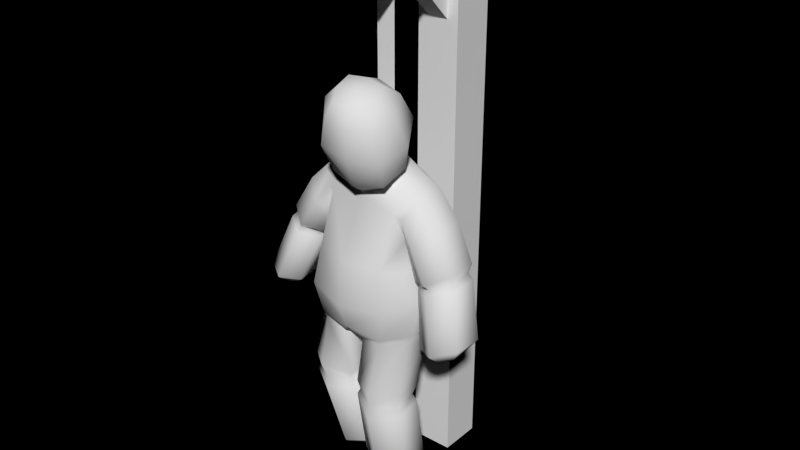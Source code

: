 # Source: dummy_applied.blend  (saved by Blender 2.77.0; exported with 4.5.12 LTS)
import bpy
from mathutils import Matrix  # noqa: F401  (used for matrix-valued properties, if any)

bpy.ops.wm.read_factory_settings(use_empty=True)
scene = bpy.context.scene
scene.name = 'Scene'

# ---- collections
col_collection_1 = bpy.data.collections.new('Collection 1'); scene.collection.children.link(col_collection_1)

# ---- materials (node trees are filled in below, after node groups)
mat_misc_practicedummy_main = bpy.data.materials.new('misc_practiceDummy_main')
mat_misc_practicedummy_main.alpha_threshold = 0.0
mat_misc_practicedummy_main.use_transparent_shadow = False
mat_misc_practicedummy_main.roughness = 0.5
mat_misc_practicedummy_main.specular_intensity = 0.0
mat_misc_practicedummy_main.line_color = (0.0, 0.0, 0.0, 1.0)
mat_misc_practicedummy_rope = bpy.data.materials.new('misc_practiceDummy_rope')
mat_misc_practicedummy_rope.alpha_threshold = 0.0
mat_misc_practicedummy_rope.use_transparent_shadow = False
mat_misc_practicedummy_rope.roughness = 0.5
mat_misc_practicedummy_rope.specular_intensity = 0.0

# ---- material node trees

# ---- world
world_world = bpy.data.worlds.new('World'); scene.world = world_world
world_world.color = (0.0, 0.0, 0.0)
world_world.use_sun_shadow = False
world_world.sun_shadow_jitter_overblur = 0.0
world_world.cycles.sampling_method = 'NONE'
world_world.cycles.sample_map_resolution = 256

# ---- meshes
me_misc_practicedummy = bpy.data.meshes.new('misc_practiceDummy')
me_misc_practicedummy.from_pydata([(-0.5, 2.5, -5.752), (-0.5, 3.5, -5.752), (0.5, 3.5, -5.752), (0.5, 2.5, -5.752), (-0.5, 2.5, 6.0), (-0.5, 3.5, 7.0), (0.5, 3.5, 7.0), (0.5, 2.5, 6.0), (-0.5, 0.0, 6.0), (-0.5, 0.0, 7.0), (0.5, 0.0, 7.0), (0.5, 0.0, 6.0), (-0.2371, 2.639, 4.725), (-0.2371, 2.975, 5.061), (0.2371, 2.975, 5.061), (0.2371, 2.639, 4.725), (-0.2371, 1.225, 6.139), (-0.2371, 1.561, 6.475), (0.2371, 1.561, 6.475), (0.2371, 1.225, 6.139), (0.8528, -0.3047, -0.513), (0.8129, -0.2924, 0.4466), (1.251, 0.4384, -0.4584), (1.148, 0.3433, 0.326), (1.202, 1.013, -0.4144), (1.119, 0.9477, 0.4676), (0.7634, 1.451, -0.2332), (0.8164, 1.549, 0.8615), (0.9481, -0.03969, 1.663), (0.9842, 0.3368, 1.0), (1.091, 0.9242, 1.0), (1.102, 1.277, 1.627), (0.6419, 1.236, 2.111), (0.6114, -0.13, -1.335), (1.122, 0.3799, -1.27), (1.181, 0.9466, -1.178), (0.497, 1.24, -1.186), (1.328, 0.278, 1.999), (1.447, 0.8167, 2.088), (0.8473, 0.2111, 2.216), (1.09, 0.7256, 2.353), (1.41, -0.0543, 1.119), (1.02, 0.2886, 0.8382), (1.07, 0.9551, 0.8961), (1.491, 1.254, 1.266), (1.844, 0.2228, 1.432), (1.876, 0.8506, 1.496), (2.049, -0.2536, -1.068), (1.559, 0.07928, -1.229), (1.607, 0.6588, -1.156), (2.149, 0.9058, -0.9385), (2.578, -0.006568, -0.8462), (2.632, 0.5735, -0.792), (2.105, 0.009986, -1.296), (1.867, 0.1735, -1.385), (1.89, 0.4572, -1.348), (2.153, 0.5782, -1.226), (2.365, 0.1299, -1.173), (2.391, 0.4142, -1.14), (1.905, 1.061, 0.287), (1.399, 0.807, 0.1032), (2.307, 0.1725, 0.3514), (2.352, 0.7438, 0.4055), (1.353, 0.2372, 0.04245), (1.813, -0.07983, 0.1738), (1.869, 0.9977, 0.3955), (2.241, 0.7264, 0.5269), (1.827, 1.128, 0.5286), (1.285, 0.2384, 0.1967), (2.268, 0.7938, 0.7114), (1.326, 0.8502, 0.2679), (1.797, 0.01049, 0.2943), (2.21, 0.2327, 0.4716), (1.75, -0.09403, 0.3982), (2.234, 0.1834, 0.6493), (1.444, 0.7764, 0.2174), (1.406, 0.2827, 0.1648), (1.011, 0.3273, 0.9773), (1.142, -0.01842, 1.597), (1.082, 0.9293, 1.018), (0.02842, -0.03078, -1.544), (0.03405, 0.7639, -1.43), (0.4876, -0.2849, -2.976), (0.9983, -0.02154, -2.922), (0.998, 0.5135, -2.845), (0.4926, 0.7927, -2.836), (-0.03112, -0.006334, -2.869), (-0.0228, 0.5302, -2.8), (0.5325, -0.1381, -4.754), (1.121, 0.1631, -4.647), (1.121, 0.7909, -4.523), (0.5366, 1.118, -4.509), (-0.0544, 0.1777, -4.566), (-0.04959, 0.8049, -4.444), (0.547, 0.1255, -4.995), (0.931, 0.3206, -4.928), (0.9321, 0.7324, -4.848), (0.5507, 0.9485, -4.836), (0.1631, 0.3302, -4.864), (0.1661, 0.7417, -4.785), (0.4984, 0.9743, -2.619), (-0.0909, 0.5761, -2.638), (1.092, 0.5678, -2.557), (-0.099, -0.02758, -2.675), (0.508, -0.387, -2.627), (1.097, -0.02572, -2.579), (1.101, -0.0424, -3.111), (0.4848, -0.3592, -3.223), (-0.09986, -0.03215, -3.014), (-0.09013, 0.5732, -2.906), (0.4884, 0.9648, -3.087), (1.1, 0.5616, -2.996), (1.011, 0.3472, -1.427), (1.09, 0.8118, -1.637), (0.5059, 1.169, -1.694), (0.5542, -0.0774, -1.465), (0.02666, 0.03462, -1.604), (-0.0946, 0.7549, -1.687), (0.6796, 0.7441, 2.862), (0.8835, -0.2384, 2.315), (0.9704, 0.3095, 2.566), (0.8213, 0.3296, 4.039), (0.9425, -0.649, 3.588), (1.104, -0.1495, 3.736), (0.6833, 0.009546, 4.259), (0.7959, -0.6479, 3.935), (0.814, -0.3306, 4.111), (0.8599, 0.6689, 3.485), (1.212, 0.0913, 3.128), (1.061, -0.5544, 2.923), (0.7781, 0.4997, 2.418), (0.5971, 0.8896, 2.491), (0.6624, 0.07353, 2.193), (0.5869, 0.7177, 2.593), (0.7763, 0.3828, 2.411), (0.6887, -0.03879, 2.177), (0.603, 0.04266, 2.21), (0.733, 0.3915, 2.407), (0.5594, 0.7036, 2.557), (-1.005, -0.3262, -0.412), (-0.1052, -0.5516, -0.5468), (-0.7783, -0.3058, 0.5088), (0.004549, -0.5117, 0.5231), (-1.353, 0.3919, -0.3531), (-1.11, 0.3185, 0.4179), (-1.31, 0.971, -0.274), (-1.062, 0.9291, 0.5798), (-0.8937, 1.432, -0.101), (-0.6988, 1.546, 0.991), (-0.0782, 1.577, -0.1299), (-0.6258, -0.03867, 1.796), (0.17, -0.09562, 1.905), (-0.7825, 0.3373, 1.143), (-0.8869, 0.9252, 1.158), (-0.77, 1.281, 1.795), (-0.2652, 1.237, 2.196), (-0.9262, -0.1272, -1.228), (-0.1684, -0.2626, -1.19), (-1.37, 0.377, -1.115), (-1.411, 0.9408, -0.9915), (-0.8153, 1.247, -1.007), (-0.1473, 1.341, -0.8429), (-0.9439, 0.2739, 2.188), (-1.053, 0.8171, 2.289), (-0.441, 0.1514, 2.342), (-0.6986, 0.6954, 2.508), (-1.135, -0.04484, 1.336), (-0.8408, 0.297, 1.023), (-0.8802, 0.9632, 1.08), (-1.187, 1.262, 1.483), (-1.489, 0.2291, 1.67), (-1.514, 0.8561, 1.737), (-2.192, -0.2308, -0.7609), (-1.826, 0.09848, -0.8506), (-1.852, 0.6787, -0.7891), (-2.253, 0.9301, -0.659), (-2.594, 0.02071, -0.6375), (-2.631, 0.6014, -0.5944), (-2.29, 0.03085, -0.9969), (-2.113, 0.1926, -1.041), (-2.125, 0.4767, -1.011), (-2.317, 0.5999, -0.9412), (-2.482, 0.153, -0.9284), (-2.498, 0.4378, -0.9025), (-1.757, 1.082, 0.5509), (-1.36, 0.8259, 0.3887), (-2.094, 0.195, 0.5952), (-2.125, 0.7661, 0.6459), (-1.331, 0.256, 0.3326), (-1.697, -0.05886, 0.4492), (-1.701, 1.018, 0.6566), (-2.0, 0.7469, 0.7751), (-1.634, 1.147, 0.7848), (-1.236, 0.2552, 0.4668), (-1.989, 0.8119, 0.961), (-1.257, 0.867, 0.534), (-1.656, 0.03048, 0.5637), (-1.983, 0.2535, 0.7212), (-1.592, -0.0753, 0.6628), (-1.968, 0.2021, 0.8997), (-1.371, 0.7948, 0.4935), (-1.348, 0.301, 0.4448), (-0.8054, 0.3327, 1.14), (-0.8125, -0.01475, 1.764), (-0.8738, 0.9309, 1.176), (-0.4133, -0.01421, -1.513), (-0.1888, -0.01443, -1.441), (-0.4155, 0.7818, -1.362), (-0.1808, 0.8057, -1.246), (-0.8787, -0.1535, -2.842), (-1.331, 0.1071, -2.738), (-1.338, 0.6365, -2.623), (-0.9012, 0.9141, -2.621), (-0.3976, 0.1219, -2.834), (-0.4156, 0.6542, -2.724), (-0.6199, 0.1156, -4.639), (-1.18, 0.4127, -4.498), (-1.208, 1.029, -4.33), (-0.6838, 1.348, -4.301), (-0.081, 0.4189, -4.569), (-0.1171, 1.034, -4.4), (-0.585, 0.3939, -4.868), (-0.9589, 0.5854, -4.759), (-0.9783, 0.9894, -4.649), (-0.6279, 1.201, -4.649), (-0.2366, 0.5895, -4.807), (-0.2599, 0.9932, -4.697), (-0.9208, 1.08, -2.389), (-0.359, 0.6917, -2.578), (-1.429, 0.667, -2.34), (-0.3418, 0.08938, -2.662), (-0.9143, -0.2821, -2.504), (-1.429, 0.07499, -2.406), (-1.401, 0.1019, -2.938), (-0.8519, -0.2103, -3.094), (-0.3169, 0.1058, -3.001), (-0.3407, 0.7035, -2.846), (-0.8754, 1.103, -2.862), (-1.411, 0.6971, -2.782), (-1.296, 0.357, -1.262), (-1.391, 0.8398, -1.427), (-0.8923, 1.209, -1.481), (-0.8926, -0.06398, -1.357), (-0.4201, 0.0594, -1.572), (-0.3244, 0.8013, -1.634), (-0.3538, 0.5572, 2.943), (0.3561, -0.5426, 2.295), (0.1349, 0.8468, 3.069), (-0.2319, -0.4427, 2.438), (-0.4855, 0.03588, 2.704), (0.09699, 1.488, 1.293), (0.1962, 1.297, 2.304), (-0.3072, 0.08806, 4.162), (0.4939, -0.8985, 3.587), (0.2161, 0.4066, 4.18), (-0.01874, -0.8548, 3.733), (-0.3718, -0.4657, 3.933), (-0.04791, -0.1469, 4.35), (0.4689, -0.7758, 3.982), (0.3064, -0.01249, 4.342), (0.1171, -0.7934, 4.04), (-0.02912, -0.5112, 4.231), (0.3975, -0.4392, 4.246), (0.146, 0.7273, 3.691), (-0.485, 0.3815, 3.602), (-0.5761, -0.2906, 3.333), (-0.1841, -0.8173, 3.094), (0.4716, -0.8442, 2.979), (-0.3885, 0.4178, 2.525), (-0.2044, 0.8719, 2.563), (0.2157, -0.1186, 1.989), (-0.2221, -0.006917, 2.282), (-0.239, 0.6296, 2.662), (0.1656, 0.8525, 2.706), (-0.3618, 0.2338, 2.518), (-0.2, -0.1469, 2.266), (0.1983, 1.018, 2.546), (0.2545, -0.2545, 2.098), (-0.1491, -0.03408, 2.286), (-0.3267, 0.2778, 2.507), (-0.1913, 0.6483, 2.622), (0.185, 0.86, 2.628), (0.2346, -0.1562, 2.078), (0.2144, 0.8807, 2.482), (-0.2144, 0.8807, 2.482), (0.2144, 0.8807, 6.213), (-0.2144, 0.8807, 6.213)], [], [(4, 5, 1, 0), (5, 6, 2, 1), (6, 7, 3, 2), (7, 4, 0, 3), (4, 7, 11, 8), (11, 10, 9, 8), (7, 6, 10, 11), (5, 4, 8, 9), (6, 5, 9, 10), (16, 17, 13, 12), (17, 18, 14, 13), (18, 19, 15, 14), (19, 16, 12, 15), (140, 20, 21, 142), (21, 20, 22, 23), (23, 22, 24, 25), (25, 24, 26, 27), (27, 250, 32, 31), (25, 27, 31, 30), (142, 21, 28, 151), (23, 25, 30, 29), (21, 23, 29, 28), (149, 26, 36, 161), (26, 24, 35, 36), (20, 140, 157, 33), (24, 22, 34, 35), (22, 20, 33, 34), (38, 31, 32, 40), (28, 37, 39, 151), (37, 38, 40, 39), (78, 77, 42, 41), (38, 37, 45, 46), (77, 79, 43, 42), (60, 59, 50, 49), (62, 61, 51, 52), (63, 60, 49, 48), (61, 64, 47, 51), (64, 63, 48, 47), (59, 62, 52, 50), (47, 48, 54, 53), (50, 52, 58, 56), (49, 50, 56, 55), (52, 51, 57, 58), (48, 49, 55, 54), (51, 47, 53, 57), (58, 57, 53, 56), (54, 55, 56, 53), (75, 65, 59, 60), (66, 72, 61, 62), (76, 75, 60, 63), (72, 71, 64, 61), (71, 76, 63, 64), (65, 66, 62, 59), (45, 41, 73, 74), (68, 70, 75, 76), (43, 44, 67, 70), (70, 67, 65, 75), (73, 68, 76, 71), (41, 42, 68, 73), (44, 46, 69, 67), (46, 45, 74, 69), (42, 43, 70, 68), (69, 74, 72, 66), (74, 73, 71, 72), (67, 69, 66, 65), (30, 31, 79), (28, 29, 77, 78), (29, 30, 79, 77), (31, 38, 46, 44), (37, 78, 41, 45), (79, 31, 44, 43), (37, 28, 78), (80, 33, 157, 206), (103, 101, 87, 86), (100, 102, 84, 85), (81, 80, 206, 208), (101, 100, 85, 87), (36, 81, 208, 161), (104, 103, 86, 82), (102, 105, 83, 84), (105, 104, 82, 83), (110, 111, 90, 91), (108, 109, 93, 92), (107, 108, 92, 88), (106, 107, 88, 89), (109, 110, 91, 93), (111, 106, 89, 90), (88, 92, 98, 94), (90, 89, 95, 96), (93, 91, 97, 99), (91, 90, 96, 97), (92, 93, 99, 98), (89, 88, 94, 95), (95, 94, 97, 96), (98, 99, 97, 94), (116, 117, 101, 103), (114, 113, 102, 100), (117, 114, 100, 101), (115, 116, 103, 104), (113, 112, 105, 102), (112, 115, 104, 105), (87, 85, 110, 109), (86, 87, 109, 108), (85, 84, 111, 110), (83, 82, 107, 106), (82, 86, 108, 107), (84, 83, 106, 111), (36, 35, 113, 114), (81, 36, 114, 117), (33, 80, 116, 115), (80, 81, 117, 116), (35, 34, 112, 113), (34, 33, 115, 112), (134, 133, 118, 120), (277, 135, 119, 246), (135, 134, 120, 119), (133, 273, 247, 118), (27, 26, 149, 250), (127, 263, 254, 121), (129, 128, 123, 122), (267, 129, 122, 253), (128, 127, 121, 123), (121, 254, 259, 124), (122, 123, 126, 125), (253, 122, 125, 258), (123, 121, 124, 126), (126, 262, 258, 125), (262, 126, 124, 259), (118, 247, 263, 127), (119, 120, 128, 129), (246, 119, 129, 267), (120, 118, 127, 128), (40, 32, 131, 130), (39, 40, 130, 132), (32, 251, 276, 131), (138, 281, 273, 133), (151, 39, 132, 270), (137, 138, 133, 134), (282, 136, 135, 277), (136, 137, 134, 135), (131, 276, 281, 138), (130, 131, 138, 137), (270, 132, 136, 282), (132, 130, 137, 136), (140, 142, 141, 139), (141, 144, 143, 139), (144, 146, 145, 143), (146, 148, 147, 145), (148, 154, 155, 250), (146, 153, 154, 148), (142, 151, 150, 141), (144, 152, 153, 146), (141, 150, 152, 144), (149, 161, 160, 147), (147, 160, 159, 145), (139, 156, 157, 140), (145, 159, 158, 143), (143, 158, 156, 139), (163, 165, 155, 154), (150, 151, 164, 162), (162, 164, 165, 163), (203, 166, 167, 202), (163, 171, 170, 162), (202, 167, 168, 204), (185, 174, 175, 184), (187, 177, 176, 186), (188, 173, 174, 185), (186, 176, 172, 189), (189, 172, 173, 188), (184, 175, 177, 187), (172, 178, 179, 173), (175, 181, 183, 177), (174, 180, 181, 175), (177, 183, 182, 176), (173, 179, 180, 174), (176, 182, 178, 172), (183, 181, 178, 182), (179, 178, 181, 180), (200, 185, 184, 190), (191, 187, 186, 197), (201, 188, 185, 200), (197, 186, 189, 196), (196, 189, 188, 201), (190, 184, 187, 191), (170, 199, 198, 166), (193, 201, 200, 195), (168, 195, 192, 169), (195, 200, 190, 192), (198, 196, 201, 193), (166, 198, 193, 167), (169, 192, 194, 171), (171, 194, 199, 170), (167, 193, 195, 168), (194, 191, 197, 199), (199, 197, 196, 198), (192, 190, 191, 194), (153, 204, 154), (150, 203, 202, 152), (152, 202, 204, 153), (154, 169, 171, 163), (162, 170, 166, 203), (204, 168, 169, 154), (162, 203, 150), (205, 206, 157, 156), (230, 213, 214, 228), (227, 212, 211, 229), (207, 208, 206, 205), (228, 214, 212, 227), (160, 161, 208, 207), (231, 209, 213, 230), (229, 211, 210, 232), (232, 210, 209, 231), (237, 218, 217, 238), (235, 219, 220, 236), (234, 215, 219, 235), (233, 216, 215, 234), (236, 220, 218, 237), (238, 217, 216, 233), (215, 221, 225, 219), (217, 223, 222, 216), (220, 226, 224, 218), (218, 224, 223, 217), (219, 225, 226, 220), (216, 222, 221, 215), (222, 223, 224, 221), (225, 221, 224, 226), (243, 230, 228, 244), (241, 227, 229, 240), (244, 228, 227, 241), (242, 231, 230, 243), (240, 229, 232, 239), (239, 232, 231, 242), (214, 236, 237, 212), (213, 235, 236, 214), (212, 237, 238, 211), (210, 233, 234, 209), (209, 234, 235, 213), (211, 238, 233, 210), (160, 241, 240, 159), (207, 244, 241, 160), (156, 242, 243, 205), (205, 243, 244, 207), (159, 240, 239, 158), (158, 239, 242, 156), (274, 249, 245, 272), (277, 246, 248, 275), (275, 248, 249, 274), (272, 245, 247, 273), (148, 250, 149, 147), (264, 252, 254, 263), (266, 255, 256, 265), (267, 253, 255, 266), (265, 256, 252, 264), (252, 257, 259, 254), (255, 260, 261, 256), (253, 258, 260, 255), (256, 261, 257, 252), (261, 260, 258, 262), (262, 259, 257, 261), (245, 264, 263, 247), (248, 266, 265, 249), (246, 267, 266, 248), (249, 265, 264, 245), (165, 268, 269, 155), (164, 271, 268, 165), (155, 269, 276, 251), (280, 272, 273, 281), (151, 270, 271, 164), (279, 274, 272, 280), (282, 277, 275, 278), (278, 275, 274, 279), (269, 280, 281, 276), (268, 279, 280, 269), (270, 282, 278, 271), (271, 278, 279, 268), (250, 155, 251), (32, 250, 251), (284, 283, 285, 286)])
me_misc_practicedummy.polygons.foreach_set('use_smooth', [0, 0, 0, 0, 0, 0, 0, 0, 0, 0, 0, 0, 0, 1, 1, 1, 1, 1, 1, 1, 1, 1, 1, 1, 1, 1, 1, 1, 1, 1, 1, 1, 1, 1, 1, 1, 1, 1, 1, 1, 1, 1, 1, 1, 1, 1, 1, 1, 1, 1, 1, 1, 1, 1, 1, 1, 1, 1, 1, 1, 1, 1, 1, 1, 1, 1, 1, 1, 1, 1, 1, 1, 1, 1, 1, 1, 1, 1, 1, 1, 1, 1, 1, 1, 1, 1, 1, 1, 1, 1, 1, 1, 1, 1, 1, 1, 1, 1, 1, 1, 1, 1, 1, 1, 1, 1, 1, 1, 1, 1, 1, 1, 1, 1, 1, 1, 1, 1, 1, 1, 1, 1, 1, 1, 1, 1, 1, 1, 1, 1, 1, 1, 1, 1, 1, 1, 1, 1, 1, 1, 1, 1, 1, 1, 1, 1, 1, 1, 1, 1, 1, 1, 1, 1, 1, 1, 1, 1, 1, 1, 1, 1, 1, 1, 1, 1, 1, 1, 1, 1, 1, 1, 1, 1, 1, 1, 1, 1, 1, 1, 1, 1, 1, 1, 1, 1, 1, 1, 1, 1, 1, 1, 1, 1, 1, 1, 1, 1, 1, 1, 1, 1, 1, 1, 1, 1, 1, 1, 1, 1, 1, 1, 1, 1, 1, 1, 1, 1, 1, 1, 1, 1, 1, 1, 1, 1, 1, 1, 1, 1, 1, 1, 1, 1, 1, 1, 1, 1, 1, 1, 1, 1, 1, 1, 1, 1, 1, 1, 1, 1, 1, 1, 1, 1, 1, 1, 1, 1, 1, 1, 1, 1, 1, 1, 1, 1, 1, 1, 1, 1, 1, 1, 1, 1, 1, 1, 1, 0])
me_misc_practicedummy.polygons.foreach_set('material_index', [0, 0, 0, 0, 0, 0, 0, 0, 0, 0, 0, 0, 0, 0, 0, 0, 0, 0, 0, 0, 0, 0, 0, 0, 0, 0, 0, 0, 0, 0, 0, 0, 0, 0, 0, 0, 0, 0, 0, 0, 0, 0, 0, 0, 0, 0, 0, 0, 0, 0, 0, 0, 0, 0, 0, 0, 0, 0, 0, 0, 0, 0, 0, 0, 0, 0, 0, 0, 0, 0, 0, 0, 0, 0, 0, 0, 0, 0, 0, 0, 0, 0, 0, 0, 0, 0, 0, 0, 0, 0, 0, 0, 0, 0, 0, 0, 0, 0, 0, 0, 0, 0, 0, 0, 0, 0, 0, 0, 0, 0, 0, 0, 0, 0, 0, 0, 0, 0, 0, 0, 0, 0, 0, 0, 0, 0, 0, 0, 0, 0, 0, 0, 0, 0, 0, 0, 0, 0, 0, 0, 0, 0, 0, 0, 0, 0, 0, 0, 0, 0, 0, 0, 0, 0, 0, 0, 0, 0, 0, 0, 0, 0, 0, 0, 0, 0, 0, 0, 0, 0, 0, 0, 0, 0, 0, 0, 0, 0, 0, 0, 0, 0, 0, 0, 0, 0, 0, 0, 0, 0, 0, 0, 0, 0, 0, 0, 0, 0, 0, 0, 0, 0, 0, 0, 0, 0, 0, 0, 0, 0, 0, 0, 0, 0, 0, 0, 0, 0, 0, 0, 0, 0, 0, 0, 0, 0, 0, 0, 0, 0, 0, 0, 0, 0, 0, 0, 0, 0, 0, 0, 0, 0, 0, 0, 0, 0, 0, 0, 0, 0, 0, 0, 0, 0, 0, 0, 0, 0, 0, 0, 0, 0, 0, 0, 0, 0, 0, 0, 0, 0, 0, 0, 0, 0, 0, 0, 0, 1])
_uv = me_misc_practicedummy.uv_layers.new(name='UVMap')
_uv.uv.foreach_set('vector', [0.1342, 0.8785, 0.07425, 0.9796, 0.07664, 0.00118, 0.1342, 0.00118, 0.07425, 0.9796, 0.01058, 0.9796, 0.01058, 0.00118, 0.07664, 0.00118, 0.2491, 0.9796, 0.1916, 0.8785, 0.1916, 0.00118, 0.2491, 0.00118, 0.1916, 0.8785, 0.1342, 0.8785, 0.1342, 0.00118, 0.1916, 0.00118, 0.3763, 0.3654, 0.3272, 0.3654, 0.3272, 0.1195, 0.3763, 0.1195, 0.4747, 0.02113, 0.4747, 0.1195, 0.4255, 0.1195, 0.4255, 0.02113, 0.3272, 0.3654, 0.278, 0.4637, 0.278, 0.1195, 0.3272, 0.1195, 0.4255, 0.4637, 0.3763, 0.3654, 0.3763, 0.1195, 0.4255, 0.1195, 0.4747, 0.4637, 0.4255, 0.4637, 0.4255, 0.1195, 0.4747, 0.1195, 0.2934, 0.7107, 0.2701, 0.7107, 0.2701, 0.514, 0.2934, 0.514, 0.3634, 0.7107, 0.34, 0.7107, 0.34, 0.514, 0.3634, 0.514, 0.34, 0.7107, 0.3167, 0.7107, 0.3167, 0.514, 0.34, 0.514, 0.3167, 0.7107, 0.2934, 0.7107, 0.2934, 0.514, 0.3167, 0.514, 0.7084, 0.6495, 0.6588, 0.6517, 0.6586, 0.7465, 0.7084, 0.7511, 0.6586, 0.7465, 0.6588, 0.6517, 0.6196, 0.65, 0.6205, 0.7373, 0.6205, 0.7373, 0.6196, 0.65, 0.5903, 0.659, 0.5878, 0.7429, 0.7182, 0.5689, 0.7175, 0.4873, 0.7506, 0.4946, 0.7531, 0.5943, 0.7531, 0.5943, 0.7925, 0.6264, 0.7712, 0.7025, 0.7416, 0.677, 0.7182, 0.5689, 0.7531, 0.5943, 0.7416, 0.677, 0.7172, 0.6301, 0.7084, 0.7511, 0.6586, 0.7465, 0.6547, 0.8691, 0.7084, 0.8819, 0.6205, 0.7373, 0.5878, 0.7429, 0.5811, 0.8059, 0.6167, 0.8226, 0.6586, 0.7465, 0.6205, 0.7373, 0.6167, 0.8226, 0.6547, 0.8691, 0.7925, 0.4906, 0.7506, 0.4946, 0.7569, 0.4059, 0.7925, 0.4239, 0.7506, 0.4946, 0.7175, 0.4873, 0.7207, 0.4167, 0.7569, 0.4059, 0.6588, 0.6517, 0.7084, 0.6495, 0.7084, 0.5527, 0.6559, 0.5357, 0.5903, 0.659, 0.6196, 0.65, 0.6132, 0.5638, 0.5853, 0.5876, 0.6196, 0.65, 0.6588, 0.6517, 0.6559, 0.5357, 0.6132, 0.5638, 0.7421, 0.7523, 0.7416, 0.677, 0.7712, 0.7025, 0.7569, 0.7625, 0.6547, 0.8691, 0.6555, 0.9324, 0.6751, 0.93, 0.7084, 0.8819, 0.7403, 0.8042, 0.7421, 0.7523, 0.7569, 0.7625, 0.758, 0.8156, 0.9582, 0.1317, 0.9264, 0.08542, 0.9196, 0.09113, 0.9334, 0.147, 0.9847, 0.2364, 0.9765, 0.1787, 0.9451, 0.2006, 0.9548, 0.2537, 0.9264, 0.08542, 0.9194, 0.02658, 0.9112, 0.02633, 0.9196, 0.09113, 0.9058, 0.3913, 0.9055, 0.3322, 0.8466, 0.3368, 0.8383, 0.3913, 0.9022, 0.2775, 0.895, 0.2258, 0.8421, 0.2505, 0.8464, 0.2897, 0.8744, 0.1261, 0.8645, 0.0738, 0.8058, 0.1325, 0.8258, 0.1773, 0.895, 0.2258, 0.8851, 0.1764, 0.8354, 0.2152, 0.8421, 0.2505, 0.8851, 0.1764, 0.8744, 0.1261, 0.8258, 0.1773, 0.8354, 0.2152, 0.9055, 0.3322, 0.9022, 0.2775, 0.8464, 0.2897, 0.8466, 0.3368, 0.8354, 0.2152, 0.8258, 0.1773, 0.8099, 0.2044, 0.8196, 0.2294, 0.8466, 0.3368, 0.8464, 0.2897, 0.8249, 0.2933, 0.823, 0.3282, 0.8383, 0.3913, 0.8466, 0.3368, 0.823, 0.3282, 0.8176, 0.3613, 0.8464, 0.2897, 0.8421, 0.2505, 0.8233, 0.2599, 0.8249, 0.2933, 0.8258, 0.1773, 0.8058, 0.1325, 0.796, 0.183, 0.8099, 0.2044, 0.8421, 0.2505, 0.8354, 0.2152, 0.8196, 0.2294, 0.8233, 0.2599, 0.7775, 0.231, 0.7914, 0.2523, 0.8075, 0.239, 0.7798, 0.1963, 0.8099, 0.2044, 0.796, 0.183, 0.7798, 0.1963, 0.8075, 0.239, 0.9132, 0.3853, 0.9131, 0.3304, 0.9055, 0.3322, 0.9058, 0.3913, 0.9081, 0.2753, 0.9017, 0.2223, 0.895, 0.2258, 0.9022, 0.2775, 0.8816, 0.1202, 0.8704, 0.07187, 0.8645, 0.0738, 0.8744, 0.1261, 0.9017, 0.2223, 0.8917, 0.1717, 0.8851, 0.1764, 0.895, 0.2258, 0.8917, 0.1717, 0.8816, 0.1202, 0.8744, 0.1261, 0.8851, 0.1764, 0.9131, 0.3304, 0.9081, 0.2753, 0.9022, 0.2775, 0.9055, 0.3322, 0.9451, 0.2006, 0.9334, 0.147, 0.8994, 0.1661, 0.9102, 0.217, 0.888, 0.1146, 0.8766, 0.05839, 0.8704, 0.07187, 0.8816, 0.1202, 0.9581, 0.3861, 0.9584, 0.3154, 0.9217, 0.329, 0.92, 0.3896, 0.92, 0.3896, 0.9217, 0.329, 0.9131, 0.3304, 0.9132, 0.3853, 0.8994, 0.1661, 0.888, 0.1146, 0.8816, 0.1202, 0.8917, 0.1717, 0.9334, 0.147, 0.9196, 0.09113, 0.888, 0.1146, 0.8994, 0.1661, 0.9584, 0.3154, 0.9548, 0.2537, 0.9184, 0.2712, 0.9217, 0.329, 0.9548, 0.2537, 0.9451, 0.2006, 0.9102, 0.217, 0.9184, 0.2712, 0.9196, 0.09113, 0.9112, 0.02633, 0.8766, 0.05839, 0.888, 0.1146, 0.9184, 0.2712, 0.9102, 0.217, 0.9017, 0.2223, 0.9081, 0.2753, 0.9102, 0.217, 0.8994, 0.1661, 0.8917, 0.1717, 0.9017, 0.2223, 0.9217, 0.329, 0.9184, 0.2712, 0.9081, 0.2753, 0.9131, 0.3304, 0.7172, 0.6301, 0.7416, 0.677, 0.7243, 0.6515, 0.6547, 0.8691, 0.6167, 0.8226, 0.6136, 0.8314, 0.6459, 0.8827, 0.6167, 0.8226, 0.5811, 0.8059, 0.578, 0.8137, 0.6136, 0.8314, 0.9845, 0.3207, 0.9847, 0.2364, 0.9548, 0.2537, 0.9584, 0.3154, 0.9765, 0.1787, 0.9582, 0.1317, 0.9334, 0.147, 0.9451, 0.2006, 0.9664, 0.3851, 0.9845, 0.3207, 0.9584, 0.3154, 0.9581, 0.3861, 0.6555, 0.9324, 0.6547, 0.8691, 0.6459, 0.8827, 0.687, 0.4644, 0.6559, 0.5357, 0.7084, 0.5527, 0.7084, 0.4787, 0.6319, 0.3446, 0.6515, 0.3031, 0.6444, 0.296, 0.6259, 0.3343, 0.7344, 0.2854, 0.7052, 0.2959, 0.7044, 0.2719, 0.7302, 0.2587, 0.6959, 0.356, 0.687, 0.4644, 0.7084, 0.4787, 0.7084, 0.3559, 0.7595, 0.2519, 0.7344, 0.2854, 0.7302, 0.2587, 0.7555, 0.2402, 0.7569, 0.4059, 0.7807, 0.3543, 0.7925, 0.3606, 0.7925, 0.4239, 0.6124, 0.3972, 0.6319, 0.3446, 0.6259, 0.3343, 0.603, 0.374, 0.5637, 0.4676, 0.5863, 0.4345, 0.5786, 0.409, 0.558, 0.4429, 0.5863, 0.4345, 0.6124, 0.3972, 0.603, 0.374, 0.5786, 0.409, 0.7254, 0.2292, 0.6991, 0.259, 0.6774, 0.1278, 0.7067, 0.1167, 0.6209, 0.3242, 0.6411, 0.287, 0.5924, 0.1873, 0.5743, 0.2336, 0.5952, 0.3551, 0.6209, 0.3242, 0.5743, 0.2336, 0.5554, 0.2626, 0.5721, 0.3948, 0.5952, 0.3551, 0.5554, 0.2626, 0.5376, 0.2942, 0.7552, 0.2283, 0.7254, 0.2292, 0.7067, 0.1167, 0.7342, 0.09293, 0.5519, 0.432, 0.5721, 0.3948, 0.5376, 0.2942, 0.5117, 0.3225, 0.5554, 0.2626, 0.5743, 0.2336, 0.5616, 0.2139, 0.5463, 0.2416, 0.5117, 0.3225, 0.5376, 0.2942, 0.53, 0.2666, 0.51, 0.2831, 0.7342, 0.09293, 0.7067, 0.1167, 0.7014, 0.08426, 0.7205, 0.06495, 0.7067, 0.1167, 0.6774, 0.1278, 0.6802, 0.08982, 0.7014, 0.08426, 0.5743, 0.2336, 0.5924, 0.1873, 0.5729, 0.1769, 0.5616, 0.2139, 0.5376, 0.2942, 0.5554, 0.2626, 0.5463, 0.2416, 0.53, 0.2666, 0.6841, 0.01927, 0.7031, -0.0008661, 0.7014, 0.08426, 0.6832, 0.06187, 0.7214, 0.02238, 0.7205, 0.06495, 0.7014, 0.08426, 0.7031, -0.0008661, 0.6819, 0.4481, 0.6841, 0.3466, 0.6515, 0.3031, 0.6319, 0.3446, 0.7478, 0.3612, 0.7182, 0.3769, 0.7052, 0.2959, 0.7344, 0.2854, 0.7775, 0.329, 0.7478, 0.3612, 0.7344, 0.2854, 0.7595, 0.2519, 0.6531, 0.5139, 0.6819, 0.4481, 0.6319, 0.3446, 0.6124, 0.3972, 0.5821, 0.5438, 0.6128, 0.5436, 0.5863, 0.4345, 0.5637, 0.4676, 0.6128, 0.5436, 0.6531, 0.5139, 0.6124, 0.3972, 0.5863, 0.4345, 0.7555, 0.2402, 0.7302, 0.2587, 0.7254, 0.2292, 0.7552, 0.2283, 0.6259, 0.3343, 0.6444, 0.296, 0.6411, 0.287, 0.6209, 0.3242, 0.7302, 0.2587, 0.7044, 0.2719, 0.6991, 0.259, 0.7254, 0.2292, 0.5786, 0.409, 0.603, 0.374, 0.5952, 0.3551, 0.5721, 0.3948, 0.603, 0.374, 0.6259, 0.3343, 0.6209, 0.3242, 0.5952, 0.3551, 0.558, 0.4429, 0.5786, 0.409, 0.5721, 0.3948, 0.5519, 0.432, 0.7569, 0.4059, 0.7207, 0.4167, 0.7182, 0.3769, 0.7478, 0.3612, 0.7807, 0.3543, 0.7569, 0.4059, 0.7478, 0.3612, 0.7775, 0.329, 0.6559, 0.5357, 0.687, 0.4644, 0.6819, 0.4481, 0.6531, 0.5139, 0.687, 0.4644, 0.6959, 0.356, 0.6841, 0.3466, 0.6819, 0.4481, 0.5853, 0.5876, 0.6132, 0.5638, 0.6128, 0.5436, 0.5821, 0.5438, 0.6132, 0.5638, 0.6559, 0.5357, 0.6531, 0.5139, 0.6128, 0.5436, 0.9, 0.4905, 0.8661, 0.4912, 0.8653, 0.5421, 0.9018, 0.5389, 0.9685, 0.4907, 0.9355, 0.4952, 0.9371, 0.5395, 0.9685, 0.535, 0.9355, 0.4952, 0.9, 0.4905, 0.9018, 0.5389, 0.9371, 0.5395, 0.8661, 0.4912, 0.8314, 0.4884, 0.8224, 0.5422, 0.8653, 0.5421, 0.7531, 0.5943, 0.7506, 0.4946, 0.7925, 0.4906, 0.7925, 0.6264, 0.8671, 0.6272, 0.8188, 0.643, 0.8353, 0.726, 0.8732, 0.6961, 0.9377, 0.6089, 0.9044, 0.6166, 0.907, 0.682, 0.9389, 0.6755, 0.9685, 0.6062, 0.9377, 0.6089, 0.9389, 0.6755, 0.9685, 0.67, 0.9044, 0.6166, 0.8671, 0.6272, 0.8732, 0.6961, 0.907, 0.682, 0.8732, 0.6961, 0.8353, 0.726, 0.8578, 0.7794, 0.8821, 0.7479, 0.9389, 0.6755, 0.907, 0.682, 0.912, 0.74, 0.9411, 0.7258, 0.9685, 0.67, 0.9389, 0.6755, 0.9411, 0.7258, 0.9685, 0.7219, 0.907, 0.682, 0.8732, 0.6961, 0.8821, 0.7479, 0.912, 0.74, 0.9337, 0.7855, 0.9685, 0.7879, 0.9685, 0.7219, 0.9411, 0.7258, 0.9685, 0.7879, 0.9337, 0.7855, 0.9378, 0.8492, 0.9685, 0.8601, 0.8653, 0.5421, 0.8224, 0.5422, 0.8188, 0.643, 0.8671, 0.6272, 0.9371, 0.5395, 0.9018, 0.5389, 0.9044, 0.6166, 0.9377, 0.6089, 0.9685, 0.535, 0.9371, 0.5395, 0.9377, 0.6089, 0.9685, 0.6062, 0.9018, 0.5389, 0.8653, 0.5421, 0.8671, 0.6272, 0.9044, 0.6166, 0.7569, 0.7625, 0.7712, 0.7025, 0.7746, 0.7487, 0.7653, 0.7855, 0.758, 0.8156, 0.7569, 0.7625, 0.7653, 0.7855, 0.7665, 0.8287, 0.7712, 0.7025, 0.7925, 0.7017, 0.7925, 0.7416, 0.7746, 0.7487, 0.8651, 0.4804, 0.8328, 0.4788, 0.8314, 0.4884, 0.8661, 0.4912, 0.7084, 0.8819, 0.6751, 0.93, 0.6856, 0.9389, 0.7084, 0.9223, 0.8993, 0.4795, 0.8651, 0.4804, 0.8661, 0.4912, 0.9, 0.4905, 0.9685, 0.4771, 0.9341, 0.4754, 0.9355, 0.4952, 0.9685, 0.4907, 0.9341, 0.4754, 0.8993, 0.4795, 0.9, 0.4905, 0.9355, 0.4952, 0.856, 0.4527, 0.829, 0.4579, 0.8328, 0.4788, 0.8651, 0.4804, 0.8907, 0.4685, 0.856, 0.4527, 0.8651, 0.4804, 0.8993, 0.4795, 0.9685, 0.459, 0.9305, 0.466, 0.9341, 0.4754, 0.9685, 0.4771, 0.9305, 0.466, 0.8907, 0.4685, 0.8993, 0.4795, 0.9341, 0.4754, 0.7084, 0.6495, 0.7084, 0.7511, 0.6586, 0.7465, 0.6588, 0.6517, 0.6586, 0.7465, 0.6205, 0.7373, 0.6196, 0.65, 0.6588, 0.6517, 0.6205, 0.7373, 0.5878, 0.7429, 0.5903, 0.659, 0.6196, 0.65, 0.7182, 0.5689, 0.7531, 0.5943, 0.7506, 0.4946, 0.7175, 0.4873, 0.7531, 0.5943, 0.7416, 0.677, 0.7712, 0.7025, 0.7925, 0.6264, 0.7182, 0.5689, 0.7172, 0.6301, 0.7416, 0.677, 0.7531, 0.5943, 0.7084, 0.7511, 0.7084, 0.8819, 0.6547, 0.8691, 0.6586, 0.7465, 0.6205, 0.7373, 0.6167, 0.8226, 0.5811, 0.8059, 0.5878, 0.7429, 0.6586, 0.7465, 0.6547, 0.8691, 0.6167, 0.8226, 0.6205, 0.7373, 0.7925, 0.4906, 0.7925, 0.4239, 0.7569, 0.4059, 0.7506, 0.4946, 0.7506, 0.4946, 0.7569, 0.4059, 0.7207, 0.4167, 0.7175, 0.4873, 0.6588, 0.6517, 0.6559, 0.5357, 0.7084, 0.5527, 0.7084, 0.6495, 0.5903, 0.659, 0.5853, 0.5876, 0.6132, 0.5638, 0.6196, 0.65, 0.6196, 0.65, 0.6132, 0.5638, 0.6559, 0.5357, 0.6588, 0.6517, 0.7421, 0.7523, 0.7569, 0.7625, 0.7712, 0.7025, 0.7416, 0.677, 0.6547, 0.8691, 0.7084, 0.8819, 0.6751, 0.93, 0.6555, 0.9324, 0.7403, 0.8042, 0.758, 0.8156, 0.7569, 0.7625, 0.7421, 0.7523, 0.9582, 0.1322, 0.9334, 0.1475, 0.9196, 0.09167, 0.9264, 0.08596, 0.9847, 0.2369, 0.9548, 0.2542, 0.9451, 0.2011, 0.9765, 0.1792, 0.9264, 0.08596, 0.9196, 0.09167, 0.9112, 0.02687, 0.9194, 0.02712, 0.9058, 0.3918, 0.8383, 0.3918, 0.8466, 0.3374, 0.9055, 0.3328, 0.9022, 0.2781, 0.8464, 0.2903, 0.8421, 0.251, 0.895, 0.2263, 0.8744, 0.1266, 0.8258, 0.1778, 0.8058, 0.133, 0.8645, 0.07434, 0.895, 0.2263, 0.8421, 0.251, 0.8354, 0.2158, 0.8851, 0.1769, 0.8851, 0.1769, 0.8354, 0.2158, 0.8258, 0.1778, 0.8744, 0.1266, 0.9055, 0.3328, 0.8466, 0.3374, 0.8464, 0.2903, 0.9022, 0.2781, 0.8354, 0.2158, 0.8196, 0.2299, 0.8099, 0.2049, 0.8258, 0.1778, 0.8466, 0.3374, 0.8229, 0.3288, 0.8249, 0.2938, 0.8464, 0.2903, 0.8383, 0.3918, 0.8176, 0.3618, 0.8229, 0.3288, 0.8466, 0.3374, 0.8464, 0.2903, 0.8249, 0.2938, 0.8233, 0.2604, 0.8421, 0.251, 0.8258, 0.1778, 0.8099, 0.2049, 0.796, 0.1835, 0.8058, 0.133, 0.8421, 0.251, 0.8233, 0.2604, 0.8196, 0.2299, 0.8354, 0.2158, 0.7775, 0.2316, 0.7798, 0.1968, 0.8075, 0.2395, 0.7914, 0.2529, 0.8099, 0.2049, 0.8075, 0.2395, 0.7798, 0.1968, 0.796, 0.1835, 0.9132, 0.3858, 0.9058, 0.3918, 0.9055, 0.3328, 0.9131, 0.331, 0.9081, 0.2758, 0.9022, 0.2781, 0.895, 0.2263, 0.9017, 0.2228, 0.8816, 0.1207, 0.8744, 0.1266, 0.8645, 0.07434, 0.8704, 0.0724, 0.9017, 0.2228, 0.895, 0.2263, 0.8851, 0.1769, 0.8917, 0.1722, 0.8917, 0.1722, 0.8851, 0.1769, 0.8744, 0.1266, 0.8816, 0.1207, 0.9131, 0.331, 0.9055, 0.3328, 0.9022, 0.2781, 0.9081, 0.2758, 0.9451, 0.2011, 0.9102, 0.2175, 0.8994, 0.1666, 0.9334, 0.1475, 0.888, 0.1152, 0.8816, 0.1207, 0.8704, 0.0724, 0.8766, 0.05892, 0.9582, 0.3866, 0.92, 0.3901, 0.9217, 0.3296, 0.9584, 0.3159, 0.92, 0.3901, 0.9132, 0.3858, 0.9131, 0.331, 0.9217, 0.3296, 0.8994, 0.1666, 0.8917, 0.1722, 0.8816, 0.1207, 0.888, 0.1152, 0.9334, 0.1475, 0.8994, 0.1666, 0.888, 0.1152, 0.9196, 0.09167, 0.9584, 0.3159, 0.9217, 0.3296, 0.9184, 0.2717, 0.9548, 0.2542, 0.9548, 0.2542, 0.9184, 0.2717, 0.9102, 0.2175, 0.9451, 0.2011, 0.9196, 0.09167, 0.888, 0.1152, 0.8766, 0.05892, 0.9112, 0.02687, 0.9184, 0.2717, 0.9081, 0.2758, 0.9017, 0.2228, 0.9102, 0.2175, 0.9102, 0.2175, 0.9017, 0.2228, 0.8917, 0.1722, 0.8994, 0.1666, 0.9217, 0.3296, 0.9131, 0.331, 0.9081, 0.2758, 0.9184, 0.2717, 0.7172, 0.6301, 0.7243, 0.6515, 0.7416, 0.677, 0.6547, 0.8691, 0.6459, 0.8827, 0.6136, 0.8314, 0.6167, 0.8226, 0.6167, 0.8226, 0.6136, 0.8314, 0.578, 0.8137, 0.5811, 0.8059, 0.9845, 0.3212, 0.9584, 0.3159, 0.9548, 0.2542, 0.9847, 0.2369, 0.9765, 0.1792, 0.9451, 0.2011, 0.9334, 0.1475, 0.9582, 0.1322, 0.9664, 0.3856, 0.9582, 0.3866, 0.9584, 0.3159, 0.9845, 0.3212, 0.6555, 0.9324, 0.6459, 0.8827, 0.6547, 0.8691, 0.687, 0.4644, 0.7084, 0.4787, 0.7084, 0.5527, 0.6559, 0.5357, 0.6319, 0.3446, 0.6259, 0.3343, 0.6444, 0.296, 0.6515, 0.3031, 0.7344, 0.2854, 0.7302, 0.2587, 0.7044, 0.2719, 0.7052, 0.2959, 0.6959, 0.356, 0.7084, 0.3559, 0.7084, 0.4787, 0.687, 0.4644, 0.7595, 0.2519, 0.7555, 0.2403, 0.7302, 0.2587, 0.7344, 0.2854, 0.7569, 0.4059, 0.7925, 0.4239, 0.7925, 0.3606, 0.7807, 0.3543, 0.6124, 0.3972, 0.603, 0.374, 0.6259, 0.3343, 0.6319, 0.3446, 0.5637, 0.4676, 0.558, 0.4429, 0.5786, 0.409, 0.5863, 0.4346, 0.5863, 0.4346, 0.5786, 0.409, 0.603, 0.374, 0.6124, 0.3972, 0.7254, 0.2292, 0.7067, 0.1168, 0.6774, 0.1279, 0.6991, 0.259, 0.6209, 0.3242, 0.5743, 0.2336, 0.5924, 0.1873, 0.6411, 0.287, 0.5952, 0.3551, 0.5554, 0.2626, 0.5743, 0.2336, 0.6209, 0.3242, 0.5721, 0.3948, 0.5376, 0.2943, 0.5554, 0.2626, 0.5952, 0.3551, 0.7552, 0.2284, 0.7342, 0.093, 0.7067, 0.1168, 0.7254, 0.2292, 0.5519, 0.432, 0.5117, 0.3226, 0.5376, 0.2943, 0.5721, 0.3948, 0.5554, 0.2626, 0.5463, 0.2416, 0.5616, 0.2139, 0.5743, 0.2336, 0.5117, 0.3226, 0.51, 0.2832, 0.53, 0.2666, 0.5376, 0.2943, 0.7342, 0.093, 0.7205, 0.06504, 0.7014, 0.08435, 0.7067, 0.1168, 0.7067, 0.1168, 0.7014, 0.08435, 0.6802, 0.08991, 0.6774, 0.1279, 0.5743, 0.2336, 0.5616, 0.2139, 0.5729, 0.1769, 0.5924, 0.1873, 0.5376, 0.2943, 0.53, 0.2666, 0.5463, 0.2416, 0.5554, 0.2626, 0.6841, 0.01939, 0.6832, 0.06197, 0.7014, 0.08435, 0.7031, -0.0007436, 0.7214, 0.02249, 0.7031, -0.0007436, 0.7014, 0.08435, 0.7205, 0.06504, 0.6819, 0.4481, 0.6319, 0.3446, 0.6515, 0.3031, 0.6841, 0.3466, 0.7478, 0.3612, 0.7344, 0.2854, 0.7052, 0.2959, 0.7182, 0.3769, 0.7775, 0.329, 0.7595, 0.2519, 0.7344, 0.2854, 0.7478, 0.3612, 0.6531, 0.5139, 0.6124, 0.3972, 0.6319, 0.3446, 0.6819, 0.4481, 0.5821, 0.5438, 0.5637, 0.4676, 0.5863, 0.4346, 0.6128, 0.5436, 0.6128, 0.5436, 0.5863, 0.4346, 0.6124, 0.3972, 0.6531, 0.5139, 0.7555, 0.2403, 0.7552, 0.2284, 0.7254, 0.2292, 0.7302, 0.2587, 0.6259, 0.3343, 0.6209, 0.3242, 0.6411, 0.287, 0.6444, 0.296, 0.7302, 0.2587, 0.7254, 0.2292, 0.6991, 0.259, 0.7044, 0.2719, 0.5786, 0.409, 0.5721, 0.3948, 0.5952, 0.3551, 0.603, 0.374, 0.603, 0.374, 0.5952, 0.3551, 0.6209, 0.3242, 0.6259, 0.3343, 0.558, 0.4429, 0.5519, 0.432, 0.5721, 0.3948, 0.5786, 0.409, 0.7569, 0.4059, 0.7478, 0.3612, 0.7182, 0.3769, 0.7207, 0.4167, 0.7807, 0.3543, 0.7775, 0.329, 0.7478, 0.3612, 0.7569, 0.4059, 0.6559, 0.5357, 0.6531, 0.5139, 0.6819, 0.4481, 0.687, 0.4644, 0.687, 0.4644, 0.6819, 0.4481, 0.6841, 0.3466, 0.6959, 0.356, 0.5853, 0.5876, 0.5821, 0.5438, 0.6128, 0.5436, 0.6132, 0.5638, 0.6132, 0.5638, 0.6128, 0.5436, 0.6531, 0.5139, 0.6559, 0.5357, 0.9, 0.4905, 0.9018, 0.5389, 0.8653, 0.5421, 0.8661, 0.4912, 0.9685, 0.4907, 0.9685, 0.535, 0.9371, 0.5395, 0.9355, 0.4952, 0.9355, 0.4952, 0.9371, 0.5395, 0.9018, 0.5389, 0.9, 0.4905, 0.8661, 0.4912, 0.8653, 0.5421, 0.8224, 0.5422, 0.8314, 0.4884, 0.7531, 0.5943, 0.7925, 0.6264, 0.7925, 0.4906, 0.7506, 0.4946, 0.8671, 0.6272, 0.8732, 0.6961, 0.8353, 0.726, 0.8188, 0.643, 0.9377, 0.6089, 0.9389, 0.6755, 0.907, 0.682, 0.9044, 0.6166, 0.9685, 0.6062, 0.9685, 0.67, 0.9389, 0.6755, 0.9377, 0.6089, 0.9044, 0.6166, 0.907, 0.682, 0.8732, 0.6961, 0.8671, 0.6272, 0.8732, 0.6961, 0.8821, 0.7479, 0.8578, 0.7794, 0.8353, 0.726, 0.9389, 0.6755, 0.9411, 0.7258, 0.912, 0.7399, 0.907, 0.682, 0.9685, 0.67, 0.9685, 0.7219, 0.9411, 0.7258, 0.9389, 0.6755, 0.907, 0.682, 0.912, 0.7399, 0.8821, 0.7479, 0.8732, 0.6961, 0.9337, 0.7855, 0.9411, 0.7258, 0.9685, 0.7219, 0.9685, 0.7879, 0.9685, 0.7879, 0.9685, 0.8601, 0.9378, 0.8492, 0.9337, 0.7855, 0.8653, 0.5421, 0.8671, 0.6272, 0.8188, 0.643, 0.8224, 0.5422, 0.9371, 0.5395, 0.9377, 0.6089, 0.9044, 0.6166, 0.9018, 0.5389, 0.9685, 0.535, 0.9685, 0.6062, 0.9377, 0.6089, 0.9371, 0.5395, 0.9018, 0.5389, 0.9044, 0.6166, 0.8671, 0.6272, 0.8653, 0.5421, 0.7569, 0.7625, 0.7653, 0.7855, 0.7746, 0.7487, 0.7712, 0.7025, 0.758, 0.8156, 0.7665, 0.8287, 0.7653, 0.7855, 0.7569, 0.7625, 0.7712, 0.7025, 0.7746, 0.7487, 0.7925, 0.7416, 0.7925, 0.7017, 0.8651, 0.4804, 0.8661, 0.4912, 0.8314, 0.4884, 0.8328, 0.4788, 0.7084, 0.8819, 0.7084, 0.9223, 0.6856, 0.9389, 0.6751, 0.93, 0.8993, 0.4795, 0.9, 0.4905, 0.8661, 0.4912, 0.8651, 0.4804, 0.9685, 0.4771, 0.9685, 0.4907, 0.9355, 0.4952, 0.9341, 0.4754, 0.9341, 0.4754, 0.9355, 0.4952, 0.9, 0.4905, 0.8993, 0.4795, 0.856, 0.4527, 0.8651, 0.4804, 0.8328, 0.4788, 0.829, 0.4579, 0.8907, 0.4685, 0.8993, 0.4795, 0.8651, 0.4804, 0.856, 0.4527, 0.9685, 0.459, 0.9685, 0.4771, 0.9341, 0.4754, 0.9305, 0.466, 0.9305, 0.466, 0.9341, 0.4754, 0.8993, 0.4795, 0.8907, 0.4685, 0.7925, 0.6264, 0.7712, 0.7025, 0.7925, 0.7017, 0.7712, 0.7025, 0.7925, 0.6264, 0.7925, 0.7017, 0.5317, 0.6909, 0.5473, 0.6909, 0.5473, 0.9346, 0.5317, 0.9346])
me_misc_practicedummy.materials.append(mat_misc_practicedummy_main)
me_misc_practicedummy.materials.append(mat_misc_practicedummy_rope)
me_misc_practicedummy.use_remesh_preserve_volume = False
me_misc_practicedummy.use_remesh_preserve_attributes = False
me_misc_practicedummy.use_mirror_vertex_groups = False
me_misc_practicedummy.update()

# ---- objects
ob_test123 = bpy.data.objects.new('Test123', me_misc_practicedummy)

# ---- transforms, parenting, visibility, modifiers, constraints
ob_test123.location = (0.0, 0.0, 0.0)
ob_test123.lock_rotations_4d = False
ob_test123.empty_display_type = 'ARROWS'
ob_test123.show_all_edges = True
ob_test123.lineart.crease_threshold = 0.0

# ---- collection membership
col_collection_1.objects.link(ob_test123)

# ---- scene / render settings (as saved in the file)
scene.frame_start = 1; scene.frame_end = 250; scene.frame_set(0)
scene.render.engine = 'BLENDER_EEVEE_NEXT'
scene.render.image_settings.color_mode = 'RGB'
scene.render.image_settings.compression = 90
scene.render.resolution_percentage = 50
scene.render.dither_intensity = 0.0
scene.render.bake_margin = 8
scene.cycles.use_denoising = False
scene.cycles.samples = 10
scene.cycles.sampling_pattern = 'TABULATED_SOBOL'
scene.cycles.light_sampling_threshold = 0.0
scene.cycles.use_adaptive_sampling = False
scene.cycles.use_light_tree = False
scene.cycles.blur_glossy = 0.0
scene.cycles.volume_bounces = 1
scene.cycles.pixel_filter_type = 'GAUSSIAN'
scene.cycles.sample_clamp_indirect = 0.0
scene.view_settings.view_transform = 'Standard'
bpy.context.view_layer.update()

# ---- added for rendering (the .blend has no active camera and no usable light): camera, sun
cam_auto = bpy.data.cameras.new('AutoCamera')
cam_auto.lens = 50.0
cam_auto.sensor_width = 36.0
cam_auto.clip_end = 1000.0
ob_auto_camera = bpy.data.objects.new('AutoCamera', cam_auto)
scene.collection.objects.link(ob_auto_camera)
ob_auto_camera.location = (13.3975, -14.7759, 11.3415)
ob_auto_camera.rotation_euler = (1.09748, -7.21219e-08, 0.694738)
scene.camera = ob_auto_camera
light_auto_sun = bpy.data.lights.new('AutoSun', 'SUN')
light_auto_sun.energy = 3.0
light_auto_sun.angle = 0.0523599
ob_auto_sun = bpy.data.objects.new('AutoSun', light_auto_sun)
scene.collection.objects.link(ob_auto_sun)
ob_auto_sun.rotation_euler = (0.872665, 0.174533, 0.523599)
bpy.context.view_layer.update()
